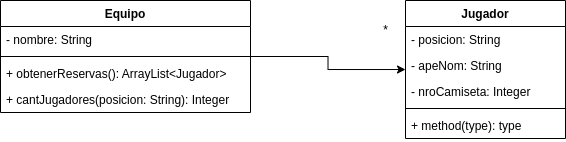

The diagram above was exported from draw.io. Its source (the exported page's mxGraphModel, read from the mxfile embedded in the PNG):
<mxGraphModel dx="691" dy="406" grid="1" gridSize="10" guides="1" tooltips="1" connect="1" arrows="1" fold="1" page="1" pageScale="1" pageWidth="850" pageHeight="1100" math="0" shadow="0">
  <root>
    <mxCell id="0" />
    <mxCell id="1" parent="0" />
    <mxCell id="hKFle5kfDD3-t71ndVUx-1" value="Jugador" style="swimlane;fontStyle=1;align=center;verticalAlign=top;childLayout=stackLayout;horizontal=1;startSize=26;horizontalStack=0;resizeParent=1;resizeParentMax=0;resizeLast=0;collapsible=1;marginBottom=0;" vertex="1" parent="1">
      <mxGeometry x="580" y="230" width="160" height="138" as="geometry" />
    </mxCell>
    <mxCell id="hKFle5kfDD3-t71ndVUx-2" value="- posicion: String" style="text;strokeColor=none;fillColor=none;align=left;verticalAlign=top;spacingLeft=4;spacingRight=4;overflow=hidden;rotatable=0;points=[[0,0.5],[1,0.5]];portConstraint=eastwest;" vertex="1" parent="hKFle5kfDD3-t71ndVUx-1">
      <mxGeometry y="26" width="160" height="26" as="geometry" />
    </mxCell>
    <mxCell id="hKFle5kfDD3-t71ndVUx-22" value="- apeNom: String" style="text;strokeColor=none;fillColor=none;align=left;verticalAlign=top;spacingLeft=4;spacingRight=4;overflow=hidden;rotatable=0;points=[[0,0.5],[1,0.5]];portConstraint=eastwest;" vertex="1" parent="hKFle5kfDD3-t71ndVUx-1">
      <mxGeometry y="52" width="160" height="26" as="geometry" />
    </mxCell>
    <mxCell id="hKFle5kfDD3-t71ndVUx-25" value="- nroCamiseta: Integer" style="text;strokeColor=none;fillColor=none;align=left;verticalAlign=top;spacingLeft=4;spacingRight=4;overflow=hidden;rotatable=0;points=[[0,0.5],[1,0.5]];portConstraint=eastwest;" vertex="1" parent="hKFle5kfDD3-t71ndVUx-1">
      <mxGeometry y="78" width="160" height="26" as="geometry" />
    </mxCell>
    <mxCell id="hKFle5kfDD3-t71ndVUx-3" value="" style="line;strokeWidth=1;fillColor=none;align=left;verticalAlign=middle;spacingTop=-1;spacingLeft=3;spacingRight=3;rotatable=0;labelPosition=right;points=[];portConstraint=eastwest;strokeColor=inherit;" vertex="1" parent="hKFle5kfDD3-t71ndVUx-1">
      <mxGeometry y="104" width="160" height="8" as="geometry" />
    </mxCell>
    <mxCell id="hKFle5kfDD3-t71ndVUx-4" value="+ method(type): type" style="text;strokeColor=none;fillColor=none;align=left;verticalAlign=top;spacingLeft=4;spacingRight=4;overflow=hidden;rotatable=0;points=[[0,0.5],[1,0.5]];portConstraint=eastwest;" vertex="1" parent="hKFle5kfDD3-t71ndVUx-1">
      <mxGeometry y="112" width="160" height="26" as="geometry" />
    </mxCell>
    <mxCell id="hKFle5kfDD3-t71ndVUx-19" style="edgeStyle=orthogonalEdgeStyle;rounded=0;orthogonalLoop=1;jettySize=auto;html=1;" edge="1" parent="1" source="hKFle5kfDD3-t71ndVUx-15" target="hKFle5kfDD3-t71ndVUx-1">
      <mxGeometry relative="1" as="geometry" />
    </mxCell>
    <mxCell id="hKFle5kfDD3-t71ndVUx-15" value="Equipo" style="swimlane;fontStyle=1;align=center;verticalAlign=top;childLayout=stackLayout;horizontal=1;startSize=26;horizontalStack=0;resizeParent=1;resizeParentMax=0;resizeLast=0;collapsible=1;marginBottom=0;" vertex="1" parent="1">
      <mxGeometry x="175" y="230" width="250" height="112" as="geometry" />
    </mxCell>
    <mxCell id="hKFle5kfDD3-t71ndVUx-16" value="- nombre: String" style="text;strokeColor=none;fillColor=none;align=left;verticalAlign=top;spacingLeft=4;spacingRight=4;overflow=hidden;rotatable=0;points=[[0,0.5],[1,0.5]];portConstraint=eastwest;" vertex="1" parent="hKFle5kfDD3-t71ndVUx-15">
      <mxGeometry y="26" width="250" height="26" as="geometry" />
    </mxCell>
    <mxCell id="hKFle5kfDD3-t71ndVUx-17" value="" style="line;strokeWidth=1;fillColor=none;align=left;verticalAlign=middle;spacingTop=-1;spacingLeft=3;spacingRight=3;rotatable=0;labelPosition=right;points=[];portConstraint=eastwest;strokeColor=inherit;" vertex="1" parent="hKFle5kfDD3-t71ndVUx-15">
      <mxGeometry y="52" width="250" height="8" as="geometry" />
    </mxCell>
    <mxCell id="hKFle5kfDD3-t71ndVUx-18" value="+ obtenerReservas(): ArrayList&lt;Jugador&gt;" style="text;strokeColor=none;fillColor=none;align=left;verticalAlign=top;spacingLeft=4;spacingRight=4;overflow=hidden;rotatable=0;points=[[0,0.5],[1,0.5]];portConstraint=eastwest;" vertex="1" parent="hKFle5kfDD3-t71ndVUx-15">
      <mxGeometry y="60" width="250" height="26" as="geometry" />
    </mxCell>
    <mxCell id="hKFle5kfDD3-t71ndVUx-21" value="+ cantJugadores(posicion: String): Integer" style="text;strokeColor=none;fillColor=none;align=left;verticalAlign=top;spacingLeft=4;spacingRight=4;overflow=hidden;rotatable=0;points=[[0,0.5],[1,0.5]];portConstraint=eastwest;" vertex="1" parent="hKFle5kfDD3-t71ndVUx-15">
      <mxGeometry y="86" width="250" height="26" as="geometry" />
    </mxCell>
    <mxCell id="hKFle5kfDD3-t71ndVUx-20" value="*" style="text;html=1;align=center;verticalAlign=middle;resizable=0;points=[];autosize=1;strokeColor=none;fillColor=none;" vertex="1" parent="1">
      <mxGeometry x="545" y="245" width="30" height="30" as="geometry" />
    </mxCell>
  </root>
</mxGraphModel>